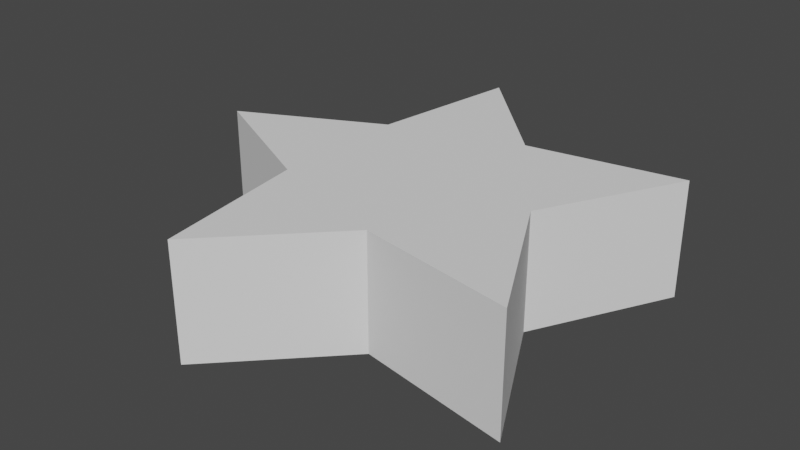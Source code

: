 # Source: star5.blend  (saved by Blender 2.93.21; exported with 4.5.12 LTS)
import bpy
from mathutils import Matrix  # noqa: F401  (used for matrix-valued properties, if any)

bpy.ops.wm.read_factory_settings(use_empty=True)
scene = bpy.context.scene
scene.name = 'Scene'

# ---- collections
col_collection = bpy.data.collections.new('Collection'); scene.collection.children.link(col_collection)

# ---- world
world_world = bpy.data.worlds.new('World'); scene.world = world_world
world_world.use_nodes = True; world_world.node_tree.nodes.clear()
_N = world_world.node_tree.nodes; _L = world_world.node_tree.links
n0 = _N.new('ShaderNodeOutputWorld'); n0.name = 'World Output'; n0.location = (300, 300)
n1 = _N.new('ShaderNodeBackground'); n1.name = 'Background'; n1.location = (10, 300)
n1.inputs[0].default_value = (0.05088, 0.05088, 0.05088, 1.0)
_L.new(n1.outputs[0], n0.inputs[0])
n0.is_active_output = True
world_world.color = (0.05088, 0.05088, 0.05088)
world_world.use_sun_shadow = False
world_world.sun_shadow_jitter_overblur = 0.0

# ---- meshes
me_star = bpy.data.meshes.new('Star')
me_star.from_pydata([(0.0, 0.0, 0.25), (0.0, 0.0, -0.25), (0.5, 0.0, 0.25), (0.5, 0.0, -0.25), (0.809, 0.5878, 0.25), (0.809, 0.5878, -0.25), (0.1545, 0.4755, 0.25), (0.1545, 0.4755, -0.25), (-0.309, 0.9511, 0.25), (-0.309, 0.9511, -0.25), (-0.4045, 0.2939, 0.25), (-0.4045, 0.2939, -0.25), (-1.0, 8.742e-08, 0.25), (-1.0, 8.742e-08, -0.25), (-0.4045, -0.2939, 0.25), (-0.4045, -0.2939, -0.25), (-0.309, -0.9511, 0.25), (-0.309, -0.9511, -0.25), (0.1545, -0.4755, 0.25), (0.1545, -0.4755, -0.25), (0.809, -0.5878, 0.25), (0.809, -0.5878, -0.25)], [], [(2, 0, 20), (0, 2, 4), (0, 4, 6), (0, 6, 8), (0, 8, 10), (0, 10, 12), (0, 12, 14), (0, 14, 16), (0, 16, 18), (0, 18, 20), (3, 2, 20, 21), (2, 3, 5, 4), (4, 5, 7, 6), (6, 7, 9, 8), (8, 9, 11, 10), (10, 11, 13, 12), (12, 13, 15, 14), (14, 15, 17, 16), (16, 17, 19, 18), (18, 19, 21, 20), (1, 3, 21), (3, 1, 5), (5, 1, 7), (7, 1, 9), (9, 1, 11), (11, 1, 13), (13, 1, 15), (15, 1, 17), (17, 1, 19), (19, 1, 21)])
me_star.use_remesh_fix_poles = True
me_star.use_remesh_preserve_attributes = False
me_star.update()

# ---- objects
ob_star = bpy.data.objects.new('Star', me_star)

# ---- transforms, parenting, visibility, modifiers, constraints
ob_star.location = (0.0, 0.0, 0.0)

# ---- collection membership
col_collection.objects.link(ob_star)

# ---- scene / render settings (as saved in the file)
scene.frame_start = 1; scene.frame_end = 250; scene.frame_set(1)
scene.render.engine = 'BLENDER_EEVEE_NEXT'
scene.cycles.use_denoising = False
scene.cycles.samples = 128
scene.cycles.sampling_pattern = 'TABULATED_SOBOL'
scene.cycles.use_adaptive_sampling = False
scene.cycles.use_light_tree = False
scene.view_settings.view_transform = 'Filmic'
bpy.context.view_layer.update()

# ---- added for rendering (the .blend has no active camera and no usable light): camera, sun
cam_auto = bpy.data.cameras.new('AutoCamera')
cam_auto.lens = 50.0
cam_auto.sensor_width = 36.0
cam_auto.clip_end = 1000.0
ob_auto_camera = bpy.data.objects.new('AutoCamera', cam_auto)
scene.collection.objects.link(ob_auto_camera)
ob_auto_camera.location = (2.37688, -2.96685, 1.9779)
ob_auto_camera.rotation_euler = (1.09748, -7.21219e-08, 0.694738)
scene.camera = ob_auto_camera
light_auto_sun = bpy.data.lights.new('AutoSun', 'SUN')
light_auto_sun.energy = 3.0
light_auto_sun.angle = 0.0523599
ob_auto_sun = bpy.data.objects.new('AutoSun', light_auto_sun)
scene.collection.objects.link(ob_auto_sun)
ob_auto_sun.rotation_euler = (0.872665, 0.174533, 0.523599)
bpy.context.view_layer.update()
